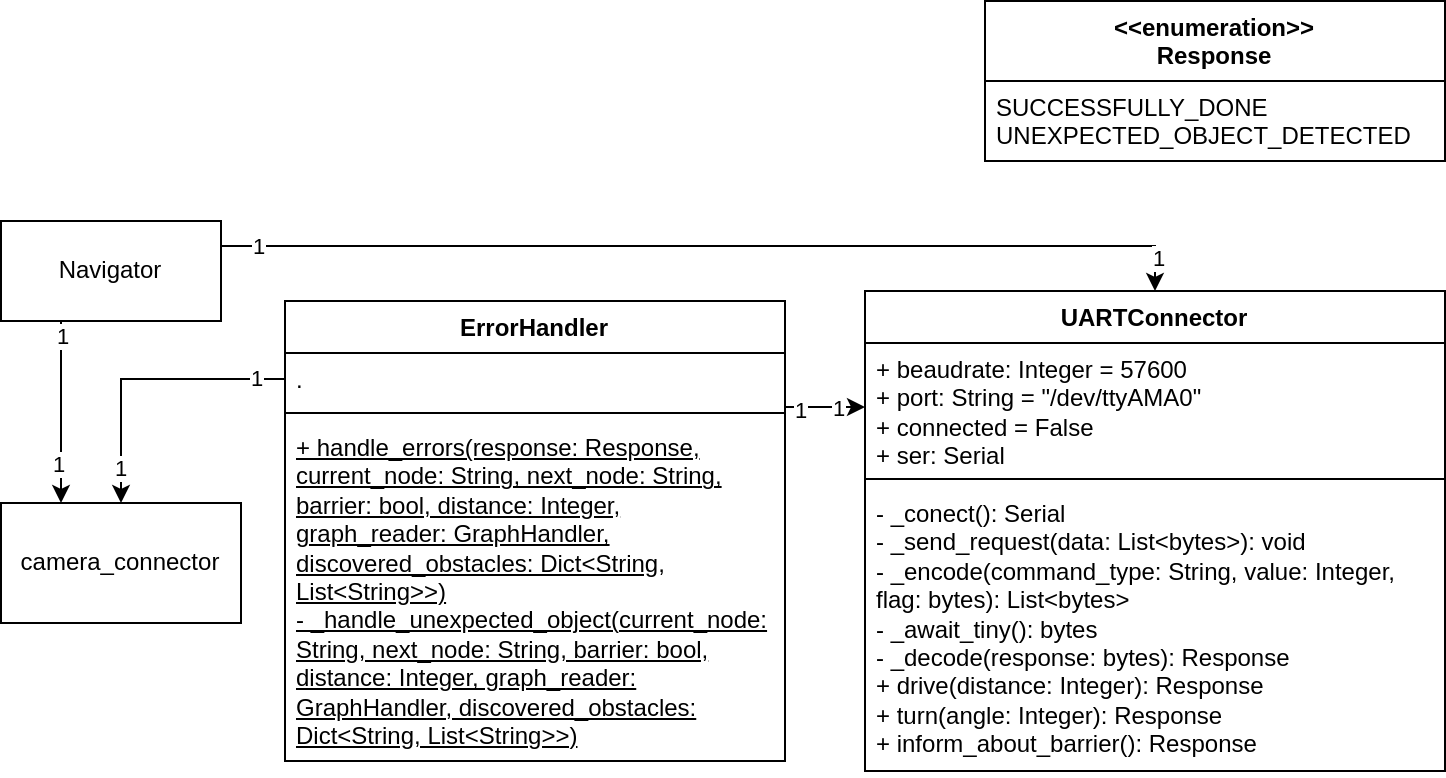

The diagram above was exported from draw.io. Its source (the exported page's mxGraphModel, read from the mxfile embedded in the PNG):
<mxGraphModel dx="1334" dy="700" grid="1" gridSize="10" guides="1" tooltips="1" connect="1" arrows="1" fold="1" page="1" pageScale="1" pageWidth="827" pageHeight="1169" math="0" shadow="0">
  <root>
    <mxCell id="0" />
    <mxCell id="1" parent="0" />
    <mxCell id="R7sUuzE7-rfVgaM4e5Oj-1" value="ErrorHandler" style="swimlane;fontStyle=1;align=center;verticalAlign=top;childLayout=stackLayout;horizontal=1;startSize=26;horizontalStack=0;resizeParent=1;resizeParentMax=0;resizeLast=0;collapsible=1;marginBottom=0;whiteSpace=wrap;html=1;" parent="1" vertex="1">
      <mxGeometry x="10" y="180" width="250" height="230" as="geometry" />
    </mxCell>
    <mxCell id="R7sUuzE7-rfVgaM4e5Oj-2" value="." style="text;strokeColor=none;fillColor=none;align=left;verticalAlign=top;spacingLeft=4;spacingRight=4;overflow=hidden;rotatable=0;points=[[0,0.5],[1,0.5]];portConstraint=eastwest;whiteSpace=wrap;html=1;" parent="R7sUuzE7-rfVgaM4e5Oj-1" vertex="1">
      <mxGeometry y="26" width="250" height="26" as="geometry" />
    </mxCell>
    <mxCell id="R7sUuzE7-rfVgaM4e5Oj-3" value="" style="line;strokeWidth=1;fillColor=none;align=left;verticalAlign=middle;spacingTop=-1;spacingLeft=3;spacingRight=3;rotatable=0;labelPosition=right;points=[];portConstraint=eastwest;strokeColor=inherit;" parent="R7sUuzE7-rfVgaM4e5Oj-1" vertex="1">
      <mxGeometry y="52" width="250" height="8" as="geometry" />
    </mxCell>
    <mxCell id="R7sUuzE7-rfVgaM4e5Oj-4" value="&lt;u&gt;+ handle_errors(response: Response, current_node: String, next_node: String, barrier: bool, distance: Integer, graph_reader: GraphHandler, discovered_obstacles: Dict&amp;lt;String, List&amp;lt;String&amp;gt;&amp;gt;)&lt;/u&gt;&lt;div&gt;&lt;u&gt;- _handle_unexpected_object(&lt;span style=&quot;background-color: transparent; color: light-dark(rgb(0, 0, 0), rgb(255, 255, 255));&quot;&gt;current_node: String, next_node: String, barrier: bool, distance: Integer, graph_reader: GraphHandler, discovered_obstacles: Dict&amp;lt;String, List&amp;lt;String&amp;gt;&amp;gt;)&lt;/span&gt;&lt;/u&gt;&lt;/div&gt;" style="text;strokeColor=none;fillColor=none;align=left;verticalAlign=top;spacingLeft=4;spacingRight=4;overflow=hidden;rotatable=0;points=[[0,0.5],[1,0.5]];portConstraint=eastwest;whiteSpace=wrap;html=1;" parent="R7sUuzE7-rfVgaM4e5Oj-1" vertex="1">
      <mxGeometry y="60" width="250" height="170" as="geometry" />
    </mxCell>
    <mxCell id="R7sUuzE7-rfVgaM4e5Oj-5" value="UARTConnector" style="swimlane;fontStyle=1;align=center;verticalAlign=top;childLayout=stackLayout;horizontal=1;startSize=26;horizontalStack=0;resizeParent=1;resizeParentMax=0;resizeLast=0;collapsible=1;marginBottom=0;whiteSpace=wrap;html=1;" parent="1" vertex="1">
      <mxGeometry x="300" y="175" width="290" height="240" as="geometry" />
    </mxCell>
    <mxCell id="R7sUuzE7-rfVgaM4e5Oj-6" value="+ beaudrate: Integer = 57600&lt;div&gt;+ port: String = &quot;/dev/ttyAMA0&quot;&lt;/div&gt;&lt;div&gt;+ connected = False&lt;/div&gt;&lt;div&gt;+ ser: Serial&lt;/div&gt;" style="text;strokeColor=none;fillColor=none;align=left;verticalAlign=top;spacingLeft=4;spacingRight=4;overflow=hidden;rotatable=0;points=[[0,0.5],[1,0.5]];portConstraint=eastwest;whiteSpace=wrap;html=1;" parent="R7sUuzE7-rfVgaM4e5Oj-5" vertex="1">
      <mxGeometry y="26" width="290" height="64" as="geometry" />
    </mxCell>
    <mxCell id="R7sUuzE7-rfVgaM4e5Oj-7" value="" style="line;strokeWidth=1;fillColor=none;align=left;verticalAlign=middle;spacingTop=-1;spacingLeft=3;spacingRight=3;rotatable=0;labelPosition=right;points=[];portConstraint=eastwest;strokeColor=inherit;" parent="R7sUuzE7-rfVgaM4e5Oj-5" vertex="1">
      <mxGeometry y="90" width="290" height="8" as="geometry" />
    </mxCell>
    <mxCell id="R7sUuzE7-rfVgaM4e5Oj-8" value="- _conect(): Serial&lt;div&gt;- _send_request(data: List&amp;lt;bytes&amp;gt;): void&lt;/div&gt;&lt;div&gt;- _encode(command_type: String, value: Integer, flag: bytes): List&amp;lt;bytes&amp;gt;&lt;/div&gt;&lt;div&gt;- _await_tiny(): bytes&lt;/div&gt;&lt;div&gt;- _decode(response: bytes): Response&lt;/div&gt;&lt;div&gt;+ drive(distance: Integer): Response&lt;/div&gt;&lt;div&gt;+ turn(angle: Integer): Response&lt;/div&gt;&lt;div&gt;+ inform_about_barrier(): Response&lt;/div&gt;" style="text;strokeColor=none;fillColor=none;align=left;verticalAlign=top;spacingLeft=4;spacingRight=4;overflow=hidden;rotatable=0;points=[[0,0.5],[1,0.5]];portConstraint=eastwest;whiteSpace=wrap;html=1;" parent="R7sUuzE7-rfVgaM4e5Oj-5" vertex="1">
      <mxGeometry y="98" width="290" height="142" as="geometry" />
    </mxCell>
    <mxCell id="LoRLuTdH4oNy9tINHgAC-10" style="edgeStyle=orthogonalEdgeStyle;rounded=0;orthogonalLoop=1;jettySize=auto;html=1;exitX=0.25;exitY=1;exitDx=0;exitDy=0;entryX=0.25;entryY=0;entryDx=0;entryDy=0;" edge="1" parent="1" source="il7565QA_kTcDNQp6TSH-4" target="LoRLuTdH4oNy9tINHgAC-6">
      <mxGeometry relative="1" as="geometry">
        <Array as="points">
          <mxPoint x="-102" y="190" />
        </Array>
      </mxGeometry>
    </mxCell>
    <mxCell id="VGtsvXAU87Xu7ruunftd-3" value="1" style="edgeLabel;html=1;align=center;verticalAlign=middle;resizable=0;points=[];" vertex="1" connectable="0" parent="LoRLuTdH4oNy9tINHgAC-10">
      <mxGeometry x="-0.7968" y="3" relative="1" as="geometry">
        <mxPoint x="-3" y="1" as="offset" />
      </mxGeometry>
    </mxCell>
    <mxCell id="VGtsvXAU87Xu7ruunftd-4" value="1" style="edgeLabel;html=1;align=center;verticalAlign=middle;resizable=0;points=[];" vertex="1" connectable="0" parent="LoRLuTdH4oNy9tINHgAC-10">
      <mxGeometry x="0.5722" y="-2" relative="1" as="geometry">
        <mxPoint as="offset" />
      </mxGeometry>
    </mxCell>
    <mxCell id="il7565QA_kTcDNQp6TSH-4" value="Navigator" style="html=1;whiteSpace=wrap;" parent="1" vertex="1">
      <mxGeometry x="-132" y="140" width="110" height="50" as="geometry" />
    </mxCell>
    <mxCell id="LoRLuTdH4oNy9tINHgAC-1" value="&amp;lt;&amp;lt;enumeration&amp;gt;&amp;gt;&lt;br&gt;Response" style="swimlane;fontStyle=1;align=center;verticalAlign=top;childLayout=stackLayout;horizontal=1;startSize=40;horizontalStack=0;resizeParent=1;resizeParentMax=0;resizeLast=0;collapsible=1;marginBottom=0;whiteSpace=wrap;html=1;" vertex="1" parent="1">
      <mxGeometry x="360" y="30" width="230" height="80" as="geometry" />
    </mxCell>
    <mxCell id="LoRLuTdH4oNy9tINHgAC-2" value="SUCCESSFULLY_DONE&lt;div&gt;UNEXPECTED_OBJECT_DETECTED&lt;/div&gt;" style="text;strokeColor=none;fillColor=none;align=left;verticalAlign=top;spacingLeft=4;spacingRight=4;overflow=hidden;rotatable=0;points=[[0,0.5],[1,0.5]];portConstraint=eastwest;whiteSpace=wrap;html=1;" vertex="1" parent="LoRLuTdH4oNy9tINHgAC-1">
      <mxGeometry y="40" width="230" height="40" as="geometry" />
    </mxCell>
    <mxCell id="LoRLuTdH4oNy9tINHgAC-5" style="edgeStyle=orthogonalEdgeStyle;rounded=0;orthogonalLoop=1;jettySize=auto;html=1;exitX=1;exitY=0.5;exitDx=0;exitDy=0;entryX=0;entryY=0.5;entryDx=0;entryDy=0;" edge="1" parent="1" source="R7sUuzE7-rfVgaM4e5Oj-2" target="R7sUuzE7-rfVgaM4e5Oj-6">
      <mxGeometry relative="1" as="geometry">
        <Array as="points">
          <mxPoint x="260" y="233" />
        </Array>
      </mxGeometry>
    </mxCell>
    <mxCell id="VGtsvXAU87Xu7ruunftd-7" value="1" style="edgeLabel;html=1;align=center;verticalAlign=middle;resizable=0;points=[];" vertex="1" connectable="0" parent="LoRLuTdH4oNy9tINHgAC-5">
      <mxGeometry x="-0.237" y="-1" relative="1" as="geometry">
        <mxPoint as="offset" />
      </mxGeometry>
    </mxCell>
    <mxCell id="VGtsvXAU87Xu7ruunftd-8" value="1" style="edgeLabel;html=1;align=center;verticalAlign=middle;resizable=0;points=[];" vertex="1" connectable="0" parent="LoRLuTdH4oNy9tINHgAC-5">
      <mxGeometry x="0.4667" relative="1" as="geometry">
        <mxPoint as="offset" />
      </mxGeometry>
    </mxCell>
    <mxCell id="LoRLuTdH4oNy9tINHgAC-6" value="camera_connector" style="rounded=0;whiteSpace=wrap;html=1;" vertex="1" parent="1">
      <mxGeometry x="-132" y="281" width="120" height="60" as="geometry" />
    </mxCell>
    <mxCell id="LoRLuTdH4oNy9tINHgAC-8" style="edgeStyle=orthogonalEdgeStyle;rounded=0;orthogonalLoop=1;jettySize=auto;html=1;exitX=0;exitY=0.5;exitDx=0;exitDy=0;" edge="1" parent="1" source="R7sUuzE7-rfVgaM4e5Oj-2" target="LoRLuTdH4oNy9tINHgAC-6">
      <mxGeometry relative="1" as="geometry" />
    </mxCell>
    <mxCell id="VGtsvXAU87Xu7ruunftd-1" value="1" style="edgeLabel;html=1;align=center;verticalAlign=middle;resizable=0;points=[];" vertex="1" connectable="0" parent="LoRLuTdH4oNy9tINHgAC-8">
      <mxGeometry x="-0.7917" y="-1" relative="1" as="geometry">
        <mxPoint as="offset" />
      </mxGeometry>
    </mxCell>
    <mxCell id="VGtsvXAU87Xu7ruunftd-2" value="1" style="edgeLabel;html=1;align=center;verticalAlign=middle;resizable=0;points=[];" vertex="1" connectable="0" parent="LoRLuTdH4oNy9tINHgAC-8">
      <mxGeometry x="0.75" y="-1" relative="1" as="geometry">
        <mxPoint as="offset" />
      </mxGeometry>
    </mxCell>
    <mxCell id="LoRLuTdH4oNy9tINHgAC-9" style="edgeStyle=orthogonalEdgeStyle;rounded=0;orthogonalLoop=1;jettySize=auto;html=1;exitX=1;exitY=0.25;exitDx=0;exitDy=0;" edge="1" parent="1" source="il7565QA_kTcDNQp6TSH-4" target="R7sUuzE7-rfVgaM4e5Oj-5">
      <mxGeometry relative="1" as="geometry">
        <Array as="points">
          <mxPoint x="445" y="153" />
        </Array>
      </mxGeometry>
    </mxCell>
    <mxCell id="VGtsvXAU87Xu7ruunftd-5" value="1" style="edgeLabel;html=1;align=center;verticalAlign=middle;resizable=0;points=[];" vertex="1" connectable="0" parent="LoRLuTdH4oNy9tINHgAC-9">
      <mxGeometry x="-0.9265" y="1" relative="1" as="geometry">
        <mxPoint y="1" as="offset" />
      </mxGeometry>
    </mxCell>
    <mxCell id="VGtsvXAU87Xu7ruunftd-6" value="1" style="edgeLabel;html=1;align=center;verticalAlign=middle;resizable=0;points=[];" vertex="1" connectable="0" parent="LoRLuTdH4oNy9tINHgAC-9">
      <mxGeometry x="0.9305" y="1" relative="1" as="geometry">
        <mxPoint y="1" as="offset" />
      </mxGeometry>
    </mxCell>
  </root>
</mxGraphModel>